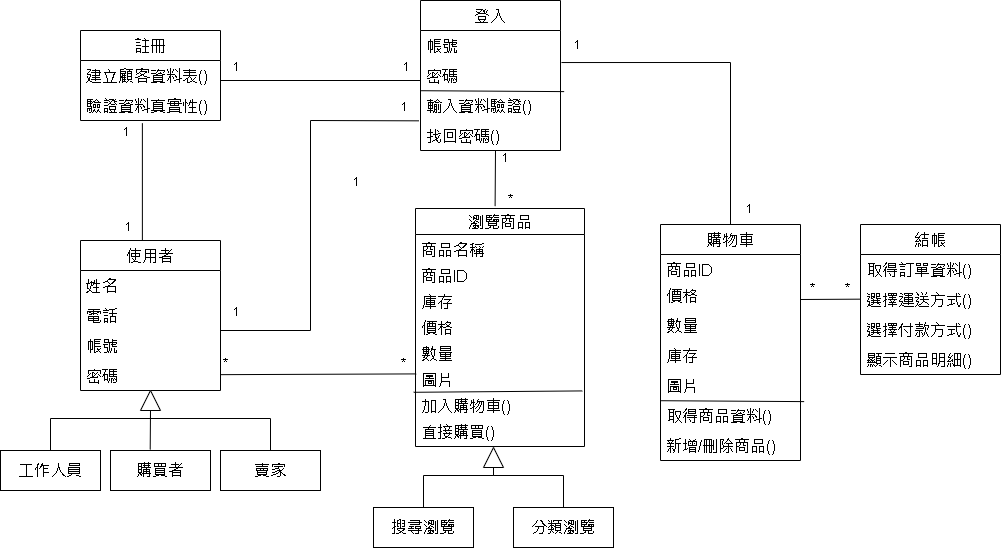

The diagram above was exported from draw.io. Its source (the exported page's mxGraphModel, read from the mxfile embedded in the PNG):
<mxGraphModel dx="1128" dy="597" grid="0" gridSize="10" guides="1" tooltips="1" connect="1" arrows="1" fold="1" page="1" pageScale="1" pageWidth="1169" pageHeight="827" math="0" shadow="0">
  <root>
    <mxCell id="0" />
    <mxCell id="1" parent="0" />
    <mxCell id="K_eiZKrv4EIxvstnByKR-130" value="瀏覽商品" style="swimlane;fontStyle=0;childLayout=stackLayout;horizontal=1;startSize=26;fillColor=none;horizontalStack=0;resizeParent=1;resizeParentMax=0;resizeLast=0;collapsible=1;marginBottom=0;fontSize=16;" parent="1" vertex="1">
      <mxGeometry x="475" y="268" width="169" height="238" as="geometry" />
    </mxCell>
    <mxCell id="K_eiZKrv4EIxvstnByKR-131" value="商品名稱" style="text;strokeColor=none;fillColor=none;align=left;verticalAlign=top;spacingLeft=4;spacingRight=4;overflow=hidden;rotatable=0;points=[[0,0.5],[1,0.5]];portConstraint=eastwest;fontSize=16;" parent="K_eiZKrv4EIxvstnByKR-130" vertex="1">
      <mxGeometry y="26" width="169" height="26" as="geometry" />
    </mxCell>
    <mxCell id="GQe4NxaXhe_Qnl1i5DfT-1" value="商品ID" style="text;strokeColor=none;fillColor=none;align=left;verticalAlign=top;spacingLeft=4;spacingRight=4;overflow=hidden;rotatable=0;points=[[0,0.5],[1,0.5]];portConstraint=eastwest;fontSize=16;" parent="K_eiZKrv4EIxvstnByKR-130" vertex="1">
      <mxGeometry y="52" width="169" height="26" as="geometry" />
    </mxCell>
    <mxCell id="K_eiZKrv4EIxvstnByKR-138" value="庫存" style="text;strokeColor=none;fillColor=none;align=left;verticalAlign=top;spacingLeft=4;spacingRight=4;overflow=hidden;rotatable=0;points=[[0,0.5],[1,0.5]];portConstraint=eastwest;fontSize=16;" parent="K_eiZKrv4EIxvstnByKR-130" vertex="1">
      <mxGeometry y="78" width="169" height="26" as="geometry" />
    </mxCell>
    <mxCell id="K_eiZKrv4EIxvstnByKR-132" value="價格" style="text;strokeColor=none;fillColor=none;align=left;verticalAlign=top;spacingLeft=4;spacingRight=4;overflow=hidden;rotatable=0;points=[[0,0.5],[1,0.5]];portConstraint=eastwest;fontSize=16;" parent="K_eiZKrv4EIxvstnByKR-130" vertex="1">
      <mxGeometry y="104" width="169" height="26" as="geometry" />
    </mxCell>
    <mxCell id="K_eiZKrv4EIxvstnByKR-136" value="數量" style="text;strokeColor=none;fillColor=none;align=left;verticalAlign=top;spacingLeft=4;spacingRight=4;overflow=hidden;rotatable=0;points=[[0,0.5],[1,0.5]];portConstraint=eastwest;fontSize=16;" parent="K_eiZKrv4EIxvstnByKR-130" vertex="1">
      <mxGeometry y="130" width="169" height="26" as="geometry" />
    </mxCell>
    <mxCell id="K_eiZKrv4EIxvstnByKR-143" value="" style="endArrow=none;html=1;rounded=0;fontSize=16;entryX=0.987;entryY=0.016;entryDx=0;entryDy=0;entryPerimeter=0;exitX=-0.011;exitY=0.069;exitDx=0;exitDy=0;exitPerimeter=0;" parent="K_eiZKrv4EIxvstnByKR-130" source="K_eiZKrv4EIxvstnByKR-137" target="K_eiZKrv4EIxvstnByKR-137" edge="1">
      <mxGeometry width="50" height="50" relative="1" as="geometry">
        <mxPoint x="1" y="187" as="sourcePoint" />
        <mxPoint x="166.34000000000015" y="213.014" as="targetPoint" />
      </mxGeometry>
    </mxCell>
    <mxCell id="K_eiZKrv4EIxvstnByKR-133" value="圖片" style="text;strokeColor=none;fillColor=none;align=left;verticalAlign=top;spacingLeft=4;spacingRight=4;overflow=hidden;rotatable=0;points=[[0,0.5],[1,0.5]];portConstraint=eastwest;fontSize=16;" parent="K_eiZKrv4EIxvstnByKR-130" vertex="1">
      <mxGeometry y="156" width="169" height="26" as="geometry" />
    </mxCell>
    <mxCell id="K_eiZKrv4EIxvstnByKR-137" value="加入購物車()&#10;" style="text;strokeColor=none;fillColor=none;align=left;verticalAlign=top;spacingLeft=4;spacingRight=4;overflow=hidden;rotatable=0;points=[[0,0.5],[1,0.5]];portConstraint=eastwest;fontSize=16;" parent="K_eiZKrv4EIxvstnByKR-130" vertex="1">
      <mxGeometry y="182" width="169" height="26" as="geometry" />
    </mxCell>
    <mxCell id="ofXFpHwn0GU701RX3qvi-3" value="直接購買()" style="text;strokeColor=none;fillColor=none;align=left;verticalAlign=middle;spacingLeft=4;spacingRight=4;overflow=hidden;points=[[0,0.5],[1,0.5]];portConstraint=eastwest;rotatable=0;fontSize=16;" vertex="1" parent="K_eiZKrv4EIxvstnByKR-130">
      <mxGeometry y="208" width="169" height="30" as="geometry" />
    </mxCell>
    <mxCell id="K_eiZKrv4EIxvstnByKR-134" value="分類瀏覽" style="whiteSpace=wrap;html=1;align=center;verticalAlign=middle;treeFolding=1;treeMoving=1;newEdgeStyle={&quot;edgeStyle&quot;:&quot;elbowEdgeStyle&quot;,&quot;startArrow&quot;:&quot;none&quot;,&quot;endArrow&quot;:&quot;none&quot;};fontSize=16;" parent="1" vertex="1">
      <mxGeometry x="573" y="567" width="100" height="40" as="geometry" />
    </mxCell>
    <mxCell id="K_eiZKrv4EIxvstnByKR-135" value="" style="edgeStyle=elbowEdgeStyle;elbow=vertical;startArrow=none;endArrow=none;rounded=0;fontSize=16;" parent="1" target="K_eiZKrv4EIxvstnByKR-134" edge="1">
      <mxGeometry relative="1" as="geometry">
        <mxPoint x="553" y="527" as="sourcePoint" />
        <Array as="points">
          <mxPoint x="553" y="535" />
        </Array>
      </mxGeometry>
    </mxCell>
    <mxCell id="K_eiZKrv4EIxvstnByKR-140" value="搜尋瀏覽" style="whiteSpace=wrap;html=1;align=center;verticalAlign=middle;treeFolding=1;treeMoving=1;newEdgeStyle={&quot;edgeStyle&quot;:&quot;elbowEdgeStyle&quot;,&quot;startArrow&quot;:&quot;none&quot;,&quot;endArrow&quot;:&quot;none&quot;};fontSize=16;textDirection=rtl;direction=east;" parent="1" vertex="1">
      <mxGeometry x="433" y="567" width="100" height="40" as="geometry" />
    </mxCell>
    <mxCell id="K_eiZKrv4EIxvstnByKR-141" value="" style="edgeStyle=elbowEdgeStyle;elbow=vertical;startArrow=none;endArrow=none;rounded=0;fontSize=16;textDirection=rtl;" parent="1" source="K_eiZKrv4EIxvstnByKR-140" edge="1">
      <mxGeometry relative="1" as="geometry">
        <Array as="points">
          <mxPoint x="783" y="535" />
        </Array>
        <mxPoint x="553" y="527" as="targetPoint" />
      </mxGeometry>
    </mxCell>
    <mxCell id="K_eiZKrv4EIxvstnByKR-142" value="" style="triangle;whiteSpace=wrap;html=1;fontSize=16;rotation=-90;" parent="1" vertex="1">
      <mxGeometry x="543" y="507" width="20" height="20" as="geometry" />
    </mxCell>
    <mxCell id="K_eiZKrv4EIxvstnByKR-145" value="使用者" style="swimlane;fontStyle=0;childLayout=stackLayout;horizontal=1;startSize=30;horizontalStack=0;resizeParent=1;resizeParentMax=0;resizeLast=0;collapsible=1;marginBottom=0;fontSize=16;" parent="1" vertex="1">
      <mxGeometry x="140" y="300" width="140" height="150" as="geometry" />
    </mxCell>
    <mxCell id="K_eiZKrv4EIxvstnByKR-146" value="姓名" style="text;strokeColor=none;fillColor=none;align=left;verticalAlign=middle;spacingLeft=4;spacingRight=4;overflow=hidden;points=[[0,0.5],[1,0.5]];portConstraint=eastwest;rotatable=0;fontSize=16;" parent="K_eiZKrv4EIxvstnByKR-145" vertex="1">
      <mxGeometry y="30" width="140" height="30" as="geometry" />
    </mxCell>
    <mxCell id="K_eiZKrv4EIxvstnByKR-147" value="電話" style="text;strokeColor=none;fillColor=none;align=left;verticalAlign=middle;spacingLeft=4;spacingRight=4;overflow=hidden;points=[[0,0.5],[1,0.5]];portConstraint=eastwest;rotatable=0;fontSize=16;" parent="K_eiZKrv4EIxvstnByKR-145" vertex="1">
      <mxGeometry y="60" width="140" height="30" as="geometry" />
    </mxCell>
    <mxCell id="K_eiZKrv4EIxvstnByKR-148" value="帳號" style="text;strokeColor=none;fillColor=none;align=left;verticalAlign=middle;spacingLeft=4;spacingRight=4;overflow=hidden;points=[[0,0.5],[1,0.5]];portConstraint=eastwest;rotatable=0;fontSize=16;" parent="K_eiZKrv4EIxvstnByKR-145" vertex="1">
      <mxGeometry y="90" width="140" height="30" as="geometry" />
    </mxCell>
    <mxCell id="K_eiZKrv4EIxvstnByKR-149" value="&lt;font face=&quot;helvetica&quot;&gt;&amp;nbsp;密碼&lt;/font&gt;" style="text;whiteSpace=wrap;html=1;fontSize=16;" parent="K_eiZKrv4EIxvstnByKR-145" vertex="1">
      <mxGeometry y="120" width="140" height="30" as="geometry" />
    </mxCell>
    <mxCell id="7V0eQ390paStcvzdsalS-1" value="註冊" style="swimlane;fontStyle=0;childLayout=stackLayout;horizontal=1;startSize=30;horizontalStack=0;resizeParent=1;resizeParentMax=0;resizeLast=0;collapsible=1;marginBottom=0;fontSize=16;" parent="1" vertex="1">
      <mxGeometry x="140" y="90" width="140" height="90" as="geometry" />
    </mxCell>
    <mxCell id="7V0eQ390paStcvzdsalS-2" value="建立顧客資料表()" style="text;strokeColor=none;fillColor=none;align=left;verticalAlign=middle;spacingLeft=4;spacingRight=4;overflow=hidden;points=[[0,0.5],[1,0.5]];portConstraint=eastwest;rotatable=0;fontSize=16;" parent="7V0eQ390paStcvzdsalS-1" vertex="1">
      <mxGeometry y="30" width="140" height="30" as="geometry" />
    </mxCell>
    <mxCell id="7V0eQ390paStcvzdsalS-3" value="驗證資料真實性()" style="text;strokeColor=none;fillColor=none;align=left;verticalAlign=middle;spacingLeft=4;spacingRight=4;overflow=hidden;points=[[0,0.5],[1,0.5]];portConstraint=eastwest;rotatable=0;fontSize=16;" parent="7V0eQ390paStcvzdsalS-1" vertex="1">
      <mxGeometry y="60" width="140" height="30" as="geometry" />
    </mxCell>
    <mxCell id="7V0eQ390paStcvzdsalS-6" value="登入" style="swimlane;fontStyle=0;childLayout=stackLayout;horizontal=1;startSize=30;horizontalStack=0;resizeParent=1;resizeParentMax=0;resizeLast=0;collapsible=1;marginBottom=0;fontSize=16;" parent="1" vertex="1">
      <mxGeometry x="480" y="60" width="140" height="150" as="geometry" />
    </mxCell>
    <mxCell id="7V0eQ390paStcvzdsalS-9" value="帳號" style="text;strokeColor=none;fillColor=none;align=left;verticalAlign=middle;spacingLeft=4;spacingRight=4;overflow=hidden;points=[[0,0.5],[1,0.5]];portConstraint=eastwest;rotatable=0;fontSize=16;" parent="7V0eQ390paStcvzdsalS-6" vertex="1">
      <mxGeometry y="30" width="140" height="30" as="geometry" />
    </mxCell>
    <mxCell id="7V0eQ390paStcvzdsalS-10" value="&lt;font face=&quot;helvetica&quot;&gt;&amp;nbsp;密碼&lt;/font&gt;" style="text;whiteSpace=wrap;html=1;fontSize=16;" parent="7V0eQ390paStcvzdsalS-6" vertex="1">
      <mxGeometry y="60" width="140" height="30" as="geometry" />
    </mxCell>
    <mxCell id="7V0eQ390paStcvzdsalS-7" value="輸入資料驗證()" style="text;strokeColor=none;fillColor=none;align=left;verticalAlign=middle;spacingLeft=4;spacingRight=4;overflow=hidden;points=[[0,0.5],[1,0.5]];portConstraint=eastwest;rotatable=0;fontSize=16;" parent="7V0eQ390paStcvzdsalS-6" vertex="1">
      <mxGeometry y="90" width="140" height="30" as="geometry" />
    </mxCell>
    <mxCell id="7V0eQ390paStcvzdsalS-17" value="" style="endArrow=none;html=1;rounded=0;entryX=0.004;entryY=0.007;entryDx=0;entryDy=0;entryPerimeter=0;exitX=1.026;exitY=0.037;exitDx=0;exitDy=0;exitPerimeter=0;" parent="7V0eQ390paStcvzdsalS-6" source="7V0eQ390paStcvzdsalS-7" target="7V0eQ390paStcvzdsalS-7" edge="1">
      <mxGeometry width="50" height="50" relative="1" as="geometry">
        <mxPoint x="-40" y="180" as="sourcePoint" />
        <mxPoint x="10" y="130" as="targetPoint" />
      </mxGeometry>
    </mxCell>
    <mxCell id="9vLTKyH-9icWrGWkBw55-4" value="找回密碼()" style="text;strokeColor=none;fillColor=none;align=left;verticalAlign=middle;spacingLeft=4;spacingRight=4;overflow=hidden;points=[[0,0.5],[1,0.5]];portConstraint=eastwest;rotatable=0;fontSize=16;" parent="7V0eQ390paStcvzdsalS-6" vertex="1">
      <mxGeometry y="120" width="140" height="30" as="geometry" />
    </mxCell>
    <mxCell id="7V0eQ390paStcvzdsalS-18" value="購物車" style="swimlane;fontStyle=0;childLayout=stackLayout;horizontal=1;startSize=30;horizontalStack=0;resizeParent=1;resizeParentMax=0;resizeLast=0;collapsible=1;marginBottom=0;fontSize=16;" parent="1" vertex="1">
      <mxGeometry x="720" y="284" width="140" height="236" as="geometry" />
    </mxCell>
    <mxCell id="GQe4NxaXhe_Qnl1i5DfT-3" value="商品ID" style="text;strokeColor=none;fillColor=none;align=left;verticalAlign=top;spacingLeft=4;spacingRight=4;overflow=hidden;rotatable=0;points=[[0,0.5],[1,0.5]];portConstraint=eastwest;fontSize=16;" parent="7V0eQ390paStcvzdsalS-18" vertex="1">
      <mxGeometry y="30" width="140" height="26" as="geometry" />
    </mxCell>
    <mxCell id="9vLTKyH-9icWrGWkBw55-14" value="&lt;font face=&quot;helvetica&quot;&gt;&amp;nbsp;價格&lt;/font&gt;" style="text;whiteSpace=wrap;html=1;fontSize=16;" parent="7V0eQ390paStcvzdsalS-18" vertex="1">
      <mxGeometry y="56" width="140" height="30" as="geometry" />
    </mxCell>
    <mxCell id="7V0eQ390paStcvzdsalS-20" value="&lt;font face=&quot;helvetica&quot;&gt;&amp;nbsp;數量&lt;/font&gt;" style="text;whiteSpace=wrap;html=1;fontSize=16;" parent="7V0eQ390paStcvzdsalS-18" vertex="1">
      <mxGeometry y="86" width="140" height="30" as="geometry" />
    </mxCell>
    <mxCell id="7V0eQ390paStcvzdsalS-19" value="庫存" style="text;strokeColor=none;fillColor=none;align=left;verticalAlign=middle;spacingLeft=4;spacingRight=4;overflow=hidden;points=[[0,0.5],[1,0.5]];portConstraint=eastwest;rotatable=0;fontSize=16;" parent="7V0eQ390paStcvzdsalS-18" vertex="1">
      <mxGeometry y="116" width="140" height="30" as="geometry" />
    </mxCell>
    <mxCell id="ofXFpHwn0GU701RX3qvi-2" value="圖片" style="text;strokeColor=none;fillColor=none;align=left;verticalAlign=middle;spacingLeft=4;spacingRight=4;overflow=hidden;points=[[0,0.5],[1,0.5]];portConstraint=eastwest;rotatable=0;fontSize=16;" vertex="1" parent="7V0eQ390paStcvzdsalS-18">
      <mxGeometry y="146" width="140" height="30" as="geometry" />
    </mxCell>
    <mxCell id="7V0eQ390paStcvzdsalS-21" value="取得商品資料()" style="text;strokeColor=none;fillColor=none;align=left;verticalAlign=middle;spacingLeft=4;spacingRight=4;overflow=hidden;points=[[0,0.5],[1,0.5]];portConstraint=eastwest;rotatable=0;fontSize=16;" parent="7V0eQ390paStcvzdsalS-18" vertex="1">
      <mxGeometry y="176" width="140" height="30" as="geometry" />
    </mxCell>
    <mxCell id="7V0eQ390paStcvzdsalS-22" value="" style="endArrow=none;html=1;rounded=0;entryX=0.004;entryY=0.007;entryDx=0;entryDy=0;entryPerimeter=0;exitX=1.026;exitY=0.037;exitDx=0;exitDy=0;exitPerimeter=0;" parent="7V0eQ390paStcvzdsalS-18" source="7V0eQ390paStcvzdsalS-21" target="7V0eQ390paStcvzdsalS-21" edge="1">
      <mxGeometry width="50" height="50" relative="1" as="geometry">
        <mxPoint x="-40" y="180" as="sourcePoint" />
        <mxPoint x="10" y="130" as="targetPoint" />
      </mxGeometry>
    </mxCell>
    <mxCell id="ofXFpHwn0GU701RX3qvi-1" value="新增/刪除商品()" style="text;strokeColor=none;fillColor=none;align=left;verticalAlign=middle;spacingLeft=4;spacingRight=4;overflow=hidden;points=[[0,0.5],[1,0.5]];portConstraint=eastwest;rotatable=0;fontSize=16;" vertex="1" parent="7V0eQ390paStcvzdsalS-18">
      <mxGeometry y="206" width="140" height="30" as="geometry" />
    </mxCell>
    <mxCell id="7V0eQ390paStcvzdsalS-23" value="結帳" style="swimlane;fontStyle=0;childLayout=stackLayout;horizontal=1;startSize=30;horizontalStack=0;resizeParent=1;resizeParentMax=0;resizeLast=0;collapsible=1;marginBottom=0;fontSize=16;" parent="1" vertex="1">
      <mxGeometry x="920" y="284" width="140" height="150" as="geometry" />
    </mxCell>
    <mxCell id="9vLTKyH-9icWrGWkBw55-13" value="取得訂單資料()" style="text;strokeColor=none;fillColor=none;align=left;verticalAlign=middle;spacingLeft=4;spacingRight=4;overflow=hidden;points=[[0,0.5],[1,0.5]];portConstraint=eastwest;rotatable=0;fontSize=16;" parent="7V0eQ390paStcvzdsalS-23" vertex="1">
      <mxGeometry y="30" width="140" height="30" as="geometry" />
    </mxCell>
    <mxCell id="9vLTKyH-9icWrGWkBw55-1" value="選擇運送方式()" style="text;strokeColor=none;fillColor=none;align=left;verticalAlign=middle;spacingLeft=4;spacingRight=4;overflow=hidden;points=[[0,0.5],[1,0.5]];portConstraint=eastwest;rotatable=0;fontSize=16;" parent="7V0eQ390paStcvzdsalS-23" vertex="1">
      <mxGeometry y="60" width="140" height="30" as="geometry" />
    </mxCell>
    <mxCell id="9vLTKyH-9icWrGWkBw55-3" value="選擇付款方式()" style="text;strokeColor=none;fillColor=none;align=left;verticalAlign=middle;spacingLeft=4;spacingRight=4;overflow=hidden;points=[[0,0.5],[1,0.5]];portConstraint=eastwest;rotatable=0;fontSize=16;" parent="7V0eQ390paStcvzdsalS-23" vertex="1">
      <mxGeometry y="90" width="140" height="30" as="geometry" />
    </mxCell>
    <mxCell id="7V0eQ390paStcvzdsalS-24" value="顯示商品明細()" style="text;strokeColor=none;fillColor=none;align=left;verticalAlign=middle;spacingLeft=4;spacingRight=4;overflow=hidden;points=[[0,0.5],[1,0.5]];portConstraint=eastwest;rotatable=0;fontSize=16;" parent="7V0eQ390paStcvzdsalS-23" vertex="1">
      <mxGeometry y="120" width="140" height="30" as="geometry" />
    </mxCell>
    <mxCell id="9vLTKyH-9icWrGWkBw55-5" value="賣家" style="whiteSpace=wrap;html=1;align=center;verticalAlign=middle;treeFolding=1;treeMoving=1;newEdgeStyle={&quot;edgeStyle&quot;:&quot;elbowEdgeStyle&quot;,&quot;startArrow&quot;:&quot;none&quot;,&quot;endArrow&quot;:&quot;none&quot;};fontSize=16;" parent="1" vertex="1">
      <mxGeometry x="280" y="510" width="100" height="40" as="geometry" />
    </mxCell>
    <mxCell id="9vLTKyH-9icWrGWkBw55-6" value="" style="edgeStyle=elbowEdgeStyle;elbow=vertical;startArrow=none;endArrow=none;rounded=0;fontSize=16;exitX=0;exitY=0.5;exitDx=0;exitDy=0;" parent="1" source="9vLTKyH-9icWrGWkBw55-9" target="9vLTKyH-9icWrGWkBw55-5" edge="1">
      <mxGeometry relative="1" as="geometry">
        <mxPoint x="230" y="470" as="sourcePoint" />
        <Array as="points">
          <mxPoint x="230" y="478" />
        </Array>
      </mxGeometry>
    </mxCell>
    <mxCell id="9vLTKyH-9icWrGWkBw55-7" value="工作人員" style="whiteSpace=wrap;html=1;align=center;verticalAlign=middle;treeFolding=1;treeMoving=1;newEdgeStyle={&quot;edgeStyle&quot;:&quot;elbowEdgeStyle&quot;,&quot;startArrow&quot;:&quot;none&quot;,&quot;endArrow&quot;:&quot;none&quot;};fontSize=16;textDirection=rtl;direction=east;" parent="1" vertex="1">
      <mxGeometry x="60" y="510" width="100" height="40" as="geometry" />
    </mxCell>
    <mxCell id="9vLTKyH-9icWrGWkBw55-8" value="" style="edgeStyle=elbowEdgeStyle;elbow=vertical;startArrow=none;endArrow=none;rounded=0;fontSize=16;textDirection=rtl;" parent="1" source="9vLTKyH-9icWrGWkBw55-7" edge="1">
      <mxGeometry relative="1" as="geometry">
        <Array as="points">
          <mxPoint x="420" y="478" />
        </Array>
        <mxPoint x="210" y="470" as="targetPoint" />
      </mxGeometry>
    </mxCell>
    <mxCell id="9vLTKyH-9icWrGWkBw55-9" value="" style="triangle;whiteSpace=wrap;html=1;fontSize=16;rotation=-90;" parent="1" vertex="1">
      <mxGeometry x="200" y="450" width="20" height="20" as="geometry" />
    </mxCell>
    <mxCell id="9vLTKyH-9icWrGWkBw55-10" value="購買者" style="whiteSpace=wrap;html=1;align=center;verticalAlign=middle;treeFolding=1;treeMoving=1;newEdgeStyle={&quot;edgeStyle&quot;:&quot;elbowEdgeStyle&quot;,&quot;startArrow&quot;:&quot;none&quot;,&quot;endArrow&quot;:&quot;none&quot;};fontSize=16;" parent="1" vertex="1">
      <mxGeometry x="170" y="510" width="100" height="40" as="geometry" />
    </mxCell>
    <mxCell id="9vLTKyH-9icWrGWkBw55-12" value="" style="endArrow=none;html=1;rounded=0;exitX=0.397;exitY=-0.025;exitDx=0;exitDy=0;exitPerimeter=0;" parent="1" source="9vLTKyH-9icWrGWkBw55-10" edge="1">
      <mxGeometry width="50" height="50" relative="1" as="geometry">
        <mxPoint x="180" y="530" as="sourcePoint" />
        <mxPoint x="210" y="470" as="targetPoint" />
      </mxGeometry>
    </mxCell>
    <mxCell id="9vLTKyH-9icWrGWkBw55-16" value="" style="endArrow=none;html=1;rounded=0;" parent="1" edge="1">
      <mxGeometry relative="1" as="geometry">
        <mxPoint x="280" y="140" as="sourcePoint" />
        <mxPoint x="480" y="140" as="targetPoint" />
      </mxGeometry>
    </mxCell>
    <mxCell id="9vLTKyH-9icWrGWkBw55-17" value="1" style="resizable=0;html=1;align=right;verticalAlign=bottom;" parent="9vLTKyH-9icWrGWkBw55-16" connectable="0" vertex="1">
      <mxGeometry x="1" relative="1" as="geometry">
        <mxPoint x="-10" y="-5" as="offset" />
      </mxGeometry>
    </mxCell>
    <mxCell id="9vLTKyH-9icWrGWkBw55-19" value="1" style="resizable=0;html=1;align=right;verticalAlign=bottom;" parent="1" connectable="0" vertex="1">
      <mxGeometry x="300" y="135" as="geometry" />
    </mxCell>
    <mxCell id="9vLTKyH-9icWrGWkBw55-21" value="" style="endArrow=none;html=1;rounded=0;entryX=-0.011;entryY=1.011;entryDx=0;entryDy=0;entryPerimeter=0;" parent="1" target="7V0eQ390paStcvzdsalS-7" edge="1">
      <mxGeometry relative="1" as="geometry">
        <mxPoint x="280" y="390" as="sourcePoint" />
        <mxPoint x="480" y="390" as="targetPoint" />
        <Array as="points">
          <mxPoint x="370" y="390" />
          <mxPoint x="370" y="180" />
        </Array>
      </mxGeometry>
    </mxCell>
    <mxCell id="9vLTKyH-9icWrGWkBw55-22" value="1" style="resizable=0;html=1;align=right;verticalAlign=bottom;" parent="9vLTKyH-9icWrGWkBw55-21" connectable="0" vertex="1">
      <mxGeometry x="1" relative="1" as="geometry">
        <mxPoint x="-10" y="-5" as="offset" />
      </mxGeometry>
    </mxCell>
    <mxCell id="9vLTKyH-9icWrGWkBw55-23" value="1" style="resizable=0;html=1;align=right;verticalAlign=bottom;" parent="1" connectable="0" vertex="1">
      <mxGeometry x="300" y="380" as="geometry" />
    </mxCell>
    <mxCell id="9vLTKyH-9icWrGWkBw55-24" value="" style="endArrow=none;html=1;rounded=0;exitX=0.442;exitY=1.088;exitDx=0;exitDy=0;exitPerimeter=0;entryX=0.442;entryY=0;entryDx=0;entryDy=0;entryPerimeter=0;" parent="1" source="7V0eQ390paStcvzdsalS-3" target="K_eiZKrv4EIxvstnByKR-145" edge="1">
      <mxGeometry relative="1" as="geometry">
        <mxPoint x="200" y="225" as="sourcePoint" />
        <mxPoint x="400" y="225" as="targetPoint" />
      </mxGeometry>
    </mxCell>
    <mxCell id="9vLTKyH-9icWrGWkBw55-25" value="1" style="resizable=0;html=1;align=right;verticalAlign=bottom;" parent="9vLTKyH-9icWrGWkBw55-24" connectable="0" vertex="1">
      <mxGeometry x="1" relative="1" as="geometry">
        <mxPoint x="-10" y="-5" as="offset" />
      </mxGeometry>
    </mxCell>
    <mxCell id="9vLTKyH-9icWrGWkBw55-26" value="1" style="resizable=0;html=1;align=right;verticalAlign=bottom;" parent="1" connectable="0" vertex="1">
      <mxGeometry x="190" y="200" as="geometry" />
    </mxCell>
    <mxCell id="9vLTKyH-9icWrGWkBw55-27" value="" style="endArrow=none;html=1;rounded=0;entryX=0.471;entryY=-0.01;entryDx=0;entryDy=0;entryPerimeter=0;" parent="1" target="K_eiZKrv4EIxvstnByKR-130" edge="1">
      <mxGeometry relative="1" as="geometry">
        <mxPoint x="555" y="210" as="sourcePoint" />
        <mxPoint x="600" y="255" as="targetPoint" />
      </mxGeometry>
    </mxCell>
    <mxCell id="9vLTKyH-9icWrGWkBw55-28" value="1" style="resizable=0;html=1;align=right;verticalAlign=bottom;" parent="9vLTKyH-9icWrGWkBw55-27" connectable="0" vertex="1">
      <mxGeometry x="1" relative="1" as="geometry">
        <mxPoint x="15" y="-40" as="offset" />
      </mxGeometry>
    </mxCell>
    <mxCell id="9vLTKyH-9icWrGWkBw55-29" value="1" style="resizable=0;html=1;align=right;verticalAlign=bottom;" parent="1" connectable="0" vertex="1">
      <mxGeometry x="420" y="250" as="geometry" />
    </mxCell>
    <mxCell id="9vLTKyH-9icWrGWkBw55-30" value="*" style="text;html=1;strokeColor=none;fillColor=none;align=center;verticalAlign=middle;whiteSpace=wrap;rounded=0;" parent="1" vertex="1">
      <mxGeometry x="560" y="250" width="20" height="18" as="geometry" />
    </mxCell>
    <mxCell id="9vLTKyH-9icWrGWkBw55-31" value="" style="endArrow=none;html=1;rounded=0;exitX=1.007;exitY=1.068;exitDx=0;exitDy=0;entryX=0.5;entryY=0;entryDx=0;entryDy=0;exitPerimeter=0;" parent="1" source="7V0eQ390paStcvzdsalS-9" target="7V0eQ390paStcvzdsalS-18" edge="1">
      <mxGeometry relative="1" as="geometry">
        <mxPoint x="625" y="105" as="sourcePoint" />
        <mxPoint x="720" y="361" as="targetPoint" />
        <Array as="points">
          <mxPoint x="790" y="122" />
        </Array>
      </mxGeometry>
    </mxCell>
    <mxCell id="9vLTKyH-9icWrGWkBw55-34" value="" style="endArrow=none;html=1;rounded=0;" parent="1" edge="1">
      <mxGeometry relative="1" as="geometry">
        <mxPoint x="860" y="359" as="sourcePoint" />
        <mxPoint x="920" y="358.66" as="targetPoint" />
      </mxGeometry>
    </mxCell>
    <mxCell id="9vLTKyH-9icWrGWkBw55-35" value="*" style="resizable=0;html=1;align=right;verticalAlign=bottom;" parent="9vLTKyH-9icWrGWkBw55-34" connectable="0" vertex="1">
      <mxGeometry x="1" relative="1" as="geometry">
        <mxPoint x="-10" y="-2" as="offset" />
      </mxGeometry>
    </mxCell>
    <mxCell id="9vLTKyH-9icWrGWkBw55-36" value="*" style="resizable=0;html=1;align=right;verticalAlign=bottom;" parent="1" connectable="0" vertex="1">
      <mxGeometry x="875" y="356.30999999999995" as="geometry" />
    </mxCell>
    <mxCell id="YCmleoM-j3jziHuP0M-M-1" value="" style="endArrow=none;html=1;rounded=0;entryX=0.004;entryY=0.362;entryDx=0;entryDy=0;entryPerimeter=0;" parent="1" target="K_eiZKrv4EIxvstnByKR-133" edge="1">
      <mxGeometry relative="1" as="geometry">
        <mxPoint x="280" y="434.15999999999997" as="sourcePoint" />
        <mxPoint x="355" y="434" as="targetPoint" />
      </mxGeometry>
    </mxCell>
    <mxCell id="YCmleoM-j3jziHuP0M-M-2" value="*" style="resizable=0;html=1;align=right;verticalAlign=bottom;" parent="YCmleoM-j3jziHuP0M-M-1" connectable="0" vertex="1">
      <mxGeometry x="1" relative="1" as="geometry">
        <mxPoint x="-10" y="-2" as="offset" />
      </mxGeometry>
    </mxCell>
    <mxCell id="YCmleoM-j3jziHuP0M-M-3" value="*" style="resizable=0;html=1;align=right;verticalAlign=bottom;" parent="1" connectable="0" vertex="1">
      <mxGeometry x="287.99714364092944" y="431.0029665604895" as="geometry" />
    </mxCell>
    <mxCell id="YCmleoM-j3jziHuP0M-M-4" value="1" style="text;html=1;strokeColor=none;fillColor=none;align=center;verticalAlign=middle;whiteSpace=wrap;rounded=0;" parent="1" vertex="1">
      <mxGeometry x="607" y="90" width="60" height="30" as="geometry" />
    </mxCell>
    <mxCell id="YCmleoM-j3jziHuP0M-M-5" value="1" style="text;html=1;strokeColor=none;fillColor=none;align=center;verticalAlign=middle;whiteSpace=wrap;rounded=0;" parent="1" vertex="1">
      <mxGeometry x="779" y="254" width="60" height="30" as="geometry" />
    </mxCell>
  </root>
</mxGraphModel>